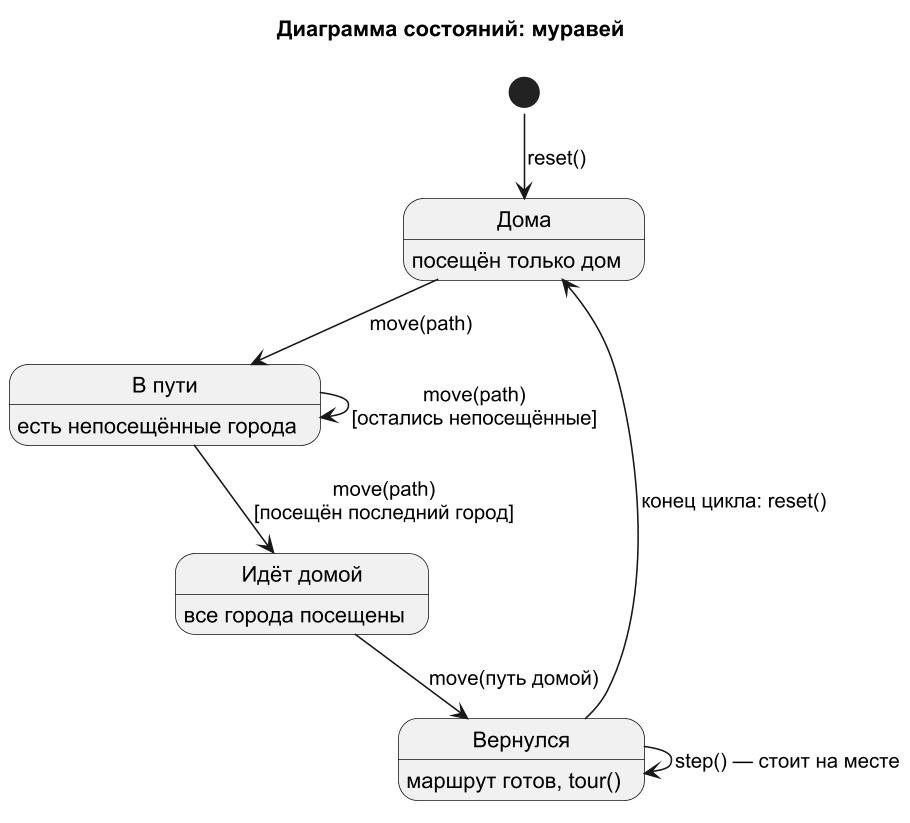

The diagram above was rendered by PlantUML. Its source (embedded in the PNG):
@startuml state_ant
!pragma layout smetana
skinparam dpi 150
skinparam defaultFontName Arial
skinparam shadowing false
title Диаграмма состояний: муравей

[*] --> Дома : reset()
state Дома : посещён только дом
state "В пути" as Way : есть непосещённые города
state "Идёт домой" as Back : все города посещены
state Вернулся : маршрут готов, tour()

Дома --> Way : move(path)
Way --> Way : move(path)\n[остались непосещённые]
Way --> Back : move(path)\n[посещён последний город]
Back --> Вернулся : move(путь домой)
Вернулся --> Дома : конец цикла: reset()
Вернулся --> Вернулся : step() — стоит на месте
@enduml